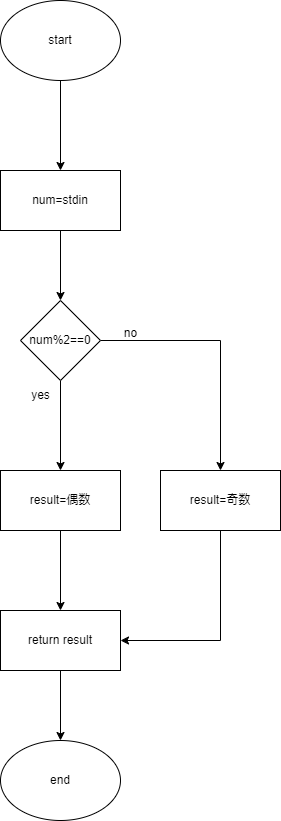

The diagram above was exported from draw.io. Its source (the exported page's mxGraphModel, read from the mxfile embedded in the PNG):
<mxGraphModel dx="1050" dy="2872" grid="1" gridSize="10" guides="1" tooltips="1" connect="1" arrows="1" fold="1" page="1" pageScale="1" pageWidth="827" pageHeight="1169" math="0" shadow="0">
  <root>
    <mxCell id="0" />
    <mxCell id="1" parent="0" />
    <mxCell id="vPB4qBx2CD5RzH3M2Xog-3" value="" style="edgeStyle=orthogonalEdgeStyle;rounded=0;orthogonalLoop=1;jettySize=auto;html=1;" edge="1" parent="1" source="vPB4qBx2CD5RzH3M2Xog-1" target="vPB4qBx2CD5RzH3M2Xog-2">
      <mxGeometry relative="1" as="geometry" />
    </mxCell>
    <mxCell id="vPB4qBx2CD5RzH3M2Xog-1" value="start" style="ellipse;whiteSpace=wrap;html=1;" vertex="1" parent="1">
      <mxGeometry x="360" y="-2320" width="120" height="80" as="geometry" />
    </mxCell>
    <mxCell id="vPB4qBx2CD5RzH3M2Xog-5" value="" style="edgeStyle=orthogonalEdgeStyle;rounded=0;orthogonalLoop=1;jettySize=auto;html=1;" edge="1" parent="1" source="vPB4qBx2CD5RzH3M2Xog-2" target="vPB4qBx2CD5RzH3M2Xog-4">
      <mxGeometry relative="1" as="geometry" />
    </mxCell>
    <mxCell id="vPB4qBx2CD5RzH3M2Xog-2" value="num=stdin" style="whiteSpace=wrap;html=1;" vertex="1" parent="1">
      <mxGeometry x="360" y="-2150" width="120" height="60" as="geometry" />
    </mxCell>
    <mxCell id="vPB4qBx2CD5RzH3M2Xog-7" value="" style="edgeStyle=orthogonalEdgeStyle;rounded=0;orthogonalLoop=1;jettySize=auto;html=1;" edge="1" parent="1" source="vPB4qBx2CD5RzH3M2Xog-4" target="vPB4qBx2CD5RzH3M2Xog-6">
      <mxGeometry relative="1" as="geometry" />
    </mxCell>
    <mxCell id="vPB4qBx2CD5RzH3M2Xog-12" value="" style="edgeStyle=orthogonalEdgeStyle;rounded=0;orthogonalLoop=1;jettySize=auto;html=1;" edge="1" parent="1" source="vPB4qBx2CD5RzH3M2Xog-4" target="vPB4qBx2CD5RzH3M2Xog-11">
      <mxGeometry relative="1" as="geometry" />
    </mxCell>
    <mxCell id="vPB4qBx2CD5RzH3M2Xog-4" value="num%2==0" style="rhombus;whiteSpace=wrap;html=1;" vertex="1" parent="1">
      <mxGeometry x="380" y="-2020" width="80" height="80" as="geometry" />
    </mxCell>
    <mxCell id="vPB4qBx2CD5RzH3M2Xog-10" value="" style="edgeStyle=orthogonalEdgeStyle;rounded=0;orthogonalLoop=1;jettySize=auto;html=1;" edge="1" parent="1" source="vPB4qBx2CD5RzH3M2Xog-6" target="vPB4qBx2CD5RzH3M2Xog-9">
      <mxGeometry relative="1" as="geometry" />
    </mxCell>
    <mxCell id="vPB4qBx2CD5RzH3M2Xog-6" value="result=偶数" style="whiteSpace=wrap;html=1;" vertex="1" parent="1">
      <mxGeometry x="360" y="-1850" width="120" height="60" as="geometry" />
    </mxCell>
    <mxCell id="vPB4qBx2CD5RzH3M2Xog-8" value="yes" style="text;html=1;align=center;verticalAlign=middle;resizable=0;points=[];autosize=1;strokeColor=none;fillColor=none;" vertex="1" parent="1">
      <mxGeometry x="380" y="-1940" width="40" height="30" as="geometry" />
    </mxCell>
    <mxCell id="vPB4qBx2CD5RzH3M2Xog-16" value="" style="edgeStyle=orthogonalEdgeStyle;rounded=0;orthogonalLoop=1;jettySize=auto;html=1;" edge="1" parent="1" source="vPB4qBx2CD5RzH3M2Xog-9" target="vPB4qBx2CD5RzH3M2Xog-15">
      <mxGeometry relative="1" as="geometry" />
    </mxCell>
    <mxCell id="vPB4qBx2CD5RzH3M2Xog-9" value="return result" style="whiteSpace=wrap;html=1;" vertex="1" parent="1">
      <mxGeometry x="360" y="-1710" width="120" height="60" as="geometry" />
    </mxCell>
    <mxCell id="vPB4qBx2CD5RzH3M2Xog-14" style="edgeStyle=orthogonalEdgeStyle;rounded=0;orthogonalLoop=1;jettySize=auto;html=1;entryX=1;entryY=0.5;entryDx=0;entryDy=0;" edge="1" parent="1" source="vPB4qBx2CD5RzH3M2Xog-11" target="vPB4qBx2CD5RzH3M2Xog-9">
      <mxGeometry relative="1" as="geometry">
        <Array as="points">
          <mxPoint x="580" y="-1680" />
        </Array>
      </mxGeometry>
    </mxCell>
    <mxCell id="vPB4qBx2CD5RzH3M2Xog-11" value="result=奇数" style="whiteSpace=wrap;html=1;" vertex="1" parent="1">
      <mxGeometry x="520" y="-1850" width="120" height="60" as="geometry" />
    </mxCell>
    <mxCell id="vPB4qBx2CD5RzH3M2Xog-13" value="no" style="text;html=1;align=center;verticalAlign=middle;resizable=0;points=[];autosize=1;strokeColor=none;fillColor=none;" vertex="1" parent="1">
      <mxGeometry x="470" y="-2002" width="40" height="30" as="geometry" />
    </mxCell>
    <mxCell id="vPB4qBx2CD5RzH3M2Xog-15" value="end" style="ellipse;whiteSpace=wrap;html=1;" vertex="1" parent="1">
      <mxGeometry x="360" y="-1580" width="120" height="80" as="geometry" />
    </mxCell>
  </root>
</mxGraphModel>